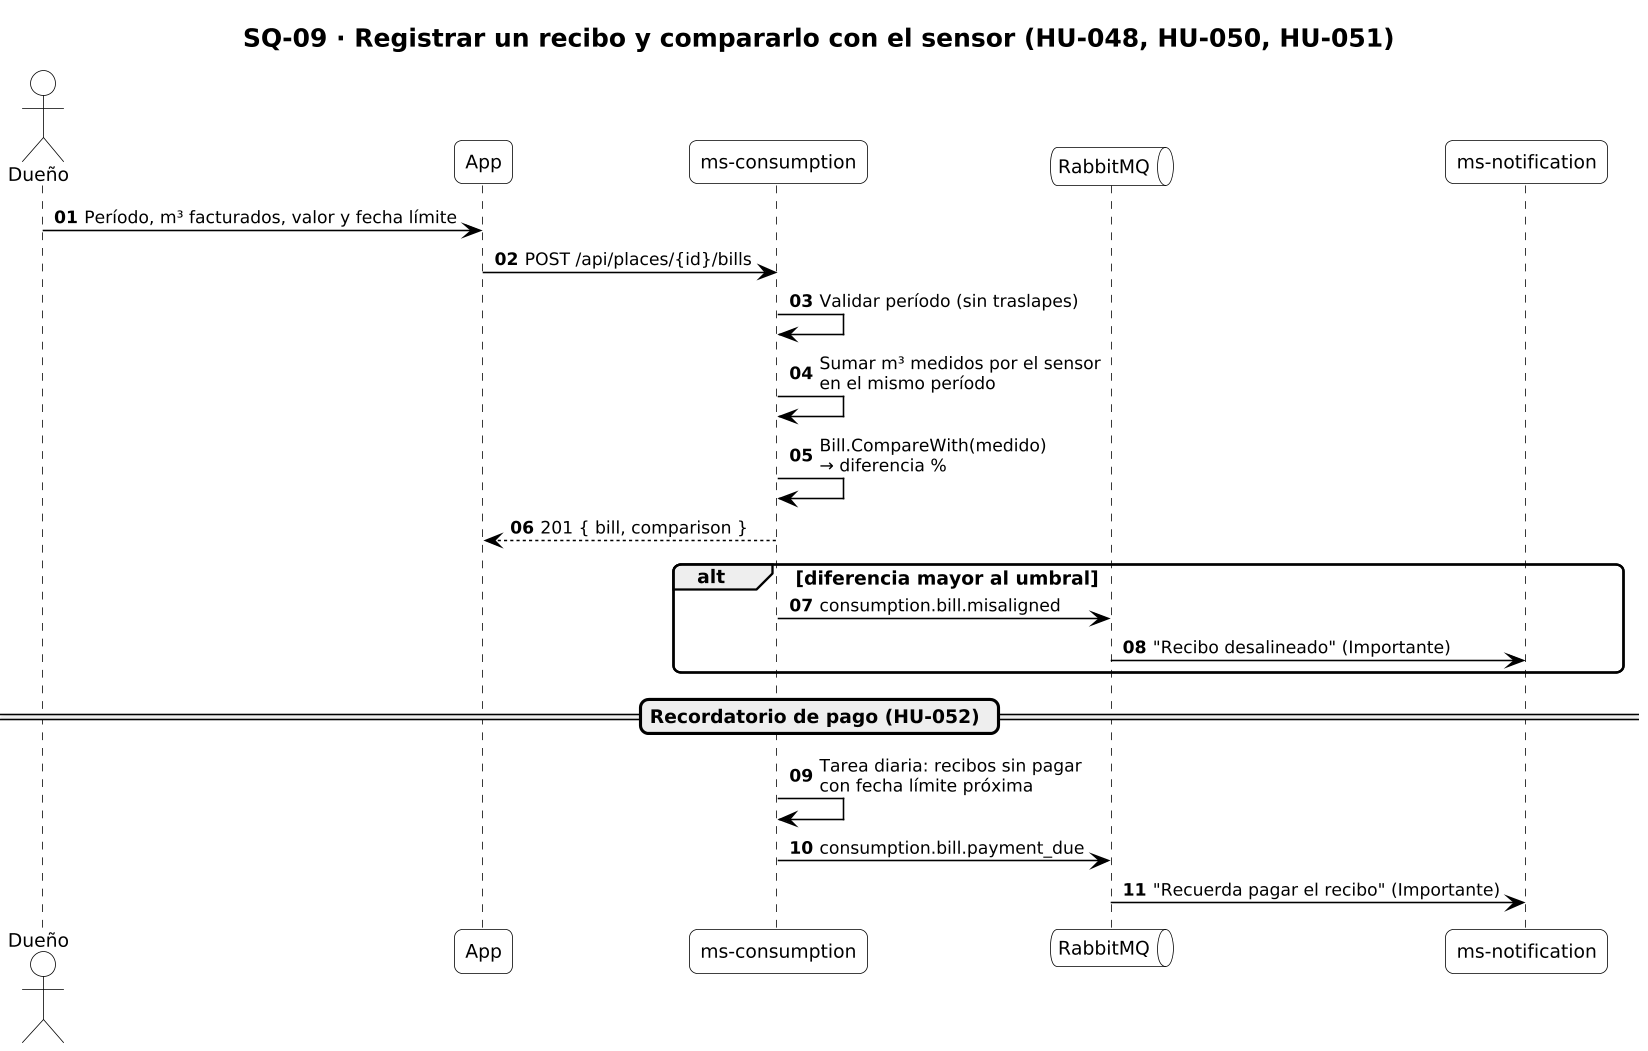

The diagram above was rendered by PlantUML. Its source (embedded in the PNG):
@startuml SQ-09_recibo
!include _estilo.iuml
title SQ-09 · Registrar un recibo y compararlo con el sensor (HU-048, HU-050, HU-051)
autonumber "<b>00"
skinparam responseMessageBelowArrow true

actor "Dueño" as U
participant "App" as APP
participant "ms-consumption" as CON
queue "RabbitMQ" as MQ
participant "ms-notification" as NOT
U -> APP : Período, m³ facturados, valor y fecha límite
APP -> CON : POST /api/places/{id}/bills
CON -> CON : Validar período (sin traslapes)
CON -> CON : Sumar m³ medidos por el sensor\nen el mismo período
CON -> CON : Bill.CompareWith(medido)\n→ diferencia %
CON --> APP : 201 { bill, comparison }
alt diferencia mayor al umbral
  CON -> MQ : consumption.bill.misaligned
  MQ -> NOT : "Recibo desalineado" (Importante)
end
== Recordatorio de pago (HU-052) ==
CON -> CON : Tarea diaria: recibos sin pagar\ncon fecha límite próxima
CON -> MQ : consumption.bill.payment_due
MQ -> NOT : "Recuerda pagar el recibo" (Importante)
@enduml